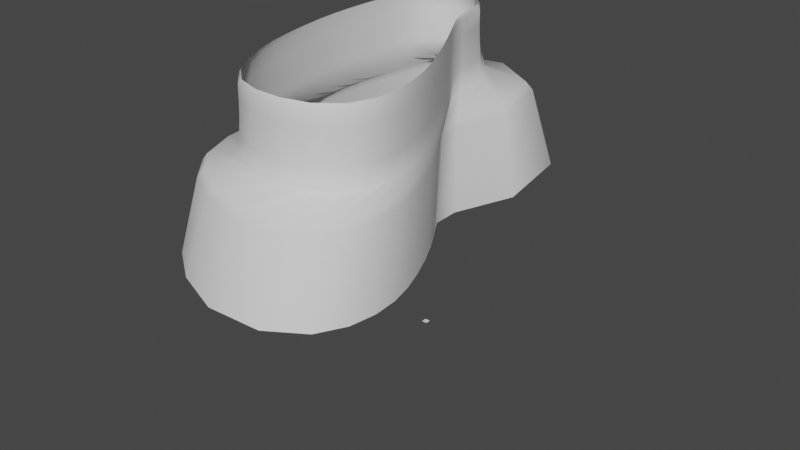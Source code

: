 # Source: sb_jungleHills.blend  (saved by Blender 3.5.10; exported with 4.5.12 LTS)
import bpy
from mathutils import Matrix  # noqa: F401  (used for matrix-valued properties, if any)

bpy.ops.wm.read_factory_settings(use_empty=True)
scene = bpy.context.scene
scene.name = 'Scene'

# ---- collections
col_main = bpy.data.collections.new('Main'); scene.collection.children.link(col_main)
col_skullcave = bpy.data.collections.new('SkullCave'); scene.collection.children.link(col_skullcave)

# ---- images (referenced by path relative to the original .blend; pixels are not part of the script)
import os
ASSET_DIR = os.environ.get("B2B_ASSET_DIR", "")  # directory of the original .blend (textures are referenced by path, not embedded)
HERE = os.path.dirname(os.path.abspath(__file__))  # packed textures are extracted next to this script under _unpacked/

def load_image(name, relpath, width, height, colorspace="sRGB"):
    """Load a texture the original file referenced (path relative to the .blend, or extracted next to this script)."""
    p = next((c for c in (os.path.join(HERE, relpath), os.path.join(ASSET_DIR, relpath)) if relpath and os.path.exists(c)), "")
    if p:
        img = bpy.data.images.load(p, check_existing=True)
        img.name = name
    else:  # same state as the original file: an image datablock whose file is absent (Cycles renders it pink)
        img = bpy.data.images.new(name, width, height)
        img.source = "FILE"
        img.filepath = "//" + (relpath or name)
    img.colorspace_settings.name = colorspace
    return img
img_tx_cliff_400_png = load_image('tx_cliff_400.png', 'tx_cliff_400.png', 1024, 1024, 'sRGB')
img_tx_cliff_ledge_400_png = load_image('tx_cliff_ledge_400.png', 'tx_cliff_ledge_400.png', 1024, 1024, 'sRGB')
img_tx_grass_dark_200_png = load_image('tx_grass_dark_200.png', 'tx_grass_dark_200.png', 1024, 1024, 'sRGB')

# ---- materials (node trees are filled in below, after node groups)
mat_uv_cliff_400 = bpy.data.materials.new('uv_cliff_400')
mat_uv_cliff_400.use_transparent_shadow = False
mat_uv_cliff_ledge_400 = bpy.data.materials.new('uv_cliff_ledge_400')
mat_uv_cliff_ledge_400.use_transparent_shadow = False
mat_uv_grass = bpy.data.materials.new('uv_grass')
mat_uv_grass.use_transparent_shadow = False

# ---- node groups
ng_hullsweep = bpy.data.node_groups.new('HullSweep', 'GeometryNodeTree')
_s = ng_hullsweep.interface.new_socket(name='Mesh', in_out='OUTPUT', socket_type='NodeSocketGeometry')
_s = ng_hullsweep.interface.new_socket(name='Mesh', in_out='INPUT', socket_type='NodeSocketGeometry')
_s = ng_hullsweep.interface.new_socket(name='Resolution', in_out='INPUT', socket_type='NodeSocketInt')
_s.default_value = 32
_s.min_value = 3
_s.max_value = 512
ng_hullsweep.is_modifier = True
# nodes of 'HullSweep' reference scene objects; filled in after objects exist
ng_auto_smooth = bpy.data.node_groups.new('Auto Smooth', 'GeometryNodeTree')
_s = ng_auto_smooth.interface.new_socket(name='Geometry', in_out='OUTPUT', socket_type='NodeSocketGeometry')
_s = ng_auto_smooth.interface.new_socket(name='Geometry', in_out='INPUT', socket_type='NodeSocketGeometry')
_s = ng_auto_smooth.interface.new_socket(name='Angle', in_out='INPUT', socket_type='NodeSocketFloat')
_s.subtype = 'ANGLE'
_s.min_value = 0.0
_s.max_value = 3.142
ng_auto_smooth.is_modifier = True
_N = ng_auto_smooth.nodes; _L = ng_auto_smooth.links
n0 = _N.new('NodeGroupOutput'); n0.name = 'Group Output'; n0.location = (480, -100)
n1 = _N.new('NodeGroupInput'); n1.name = 'Group Input'; n1.location = (-420, -300)
n2 = _N.new('NodeGroupInput'); n2.name = 'Group Input.001'; n2.location = (-60, -100)
n3 = _N.new('GeometryNodeSetShadeSmooth'); n3.name = 'Set Shade Smooth'; n3.location = (120, -100)
n3.domain = 'EDGE'
n4 = _N.new('GeometryNodeSetShadeSmooth'); n4.name = 'Set Shade Smooth.001'; n4.location = (300, -100)
n5 = _N.new('GeometryNodeInputMeshEdgeAngle'); n5.name = 'Edge Angle'; n5.location = (-420, -220)
n6 = _N.new('GeometryNodeInputEdgeSmooth'); n6.name = 'Is Edge Smooth'; n6.location = (-60, -160)
n7 = _N.new('GeometryNodeInputShadeSmooth'); n7.name = 'Is Face Smooth'; n7.location = (-240, -340)
n8 = _N.new('FunctionNodeBooleanMath'); n8.name = 'Boolean Math'; n8.location = (-60, -220)
n9 = _N.new('FunctionNodeCompare'); n9.name = 'Compare'; n9.location = (-240, -180)
n9.operation = 'LESS_EQUAL'
_L.new(n5.outputs[0], n9.inputs[0])
_L.new(n4.outputs[0], n0.inputs[0])
_L.new(n1.outputs[1], n9.inputs[1])
_L.new(n9.outputs[0], n8.inputs[0])
_L.new(n7.outputs[0], n8.inputs[1])
_L.new(n2.outputs[0], n3.inputs[0])
_L.new(n6.outputs[0], n3.inputs[1])
_L.new(n3.outputs[0], n4.inputs[0])
_L.new(n8.outputs[0], n3.inputs[2])
n0.is_active_output = True

# ---- material node trees
mat_uv_cliff_400.use_nodes = True; mat_uv_cliff_400.node_tree.nodes.clear()
_N = mat_uv_cliff_400.node_tree.nodes; _L = mat_uv_cliff_400.node_tree.links
n0 = _N.new('ShaderNodeBsdfPrincipled'); n0.name = 'Principled BSDF'; n0.location = (10, 300)
n0.distribution = 'GGX'
n0.subsurface_method = 'RANDOM_WALK_SKIN'
n0.inputs[3].default_value = 1.45
n0.inputs[13].default_value = 0.0
n0.inputs[27].default_value = (0.0, 0.0, 0.0, 1.0)
n0.inputs[28].default_value = 1.0
n1 = _N.new('ShaderNodeOutputMaterial'); n1.name = 'Material Output'; n1.location = (300, 300)
n2 = _N.new('ShaderNodeTexImage'); n2.name = 'Image Texture'; n2.location = (-330, 213)
n2.image = img_tx_cliff_400_png
_L.new(n0.outputs[0], n1.inputs[0])
_L.new(n2.outputs[0], n0.inputs[0])
n1.is_active_output = True
mat_uv_cliff_ledge_400.use_nodes = True; mat_uv_cliff_ledge_400.node_tree.nodes.clear()
_N = mat_uv_cliff_ledge_400.node_tree.nodes; _L = mat_uv_cliff_ledge_400.node_tree.links
n0 = _N.new('ShaderNodeBsdfPrincipled'); n0.name = 'Principled BSDF'; n0.location = (10, 300)
n0.distribution = 'GGX'
n0.subsurface_method = 'RANDOM_WALK_SKIN'
n0.inputs[3].default_value = 1.45
n0.inputs[13].default_value = 0.0
n0.inputs[27].default_value = (0.0, 0.0, 0.0, 1.0)
n0.inputs[28].default_value = 1.0
n1 = _N.new('ShaderNodeOutputMaterial'); n1.name = 'Material Output'; n1.location = (300, 300)
n2 = _N.new('ShaderNodeTexImage'); n2.name = 'Image Texture'; n2.location = (-330, 213)
n2.image = img_tx_cliff_ledge_400_png
_L.new(n0.outputs[0], n1.inputs[0])
_L.new(n2.outputs[0], n0.inputs[0])
n1.is_active_output = True
mat_uv_grass.use_nodes = True; mat_uv_grass.node_tree.nodes.clear()
_N = mat_uv_grass.node_tree.nodes; _L = mat_uv_grass.node_tree.links
n0 = _N.new('ShaderNodeBsdfPrincipled'); n0.name = 'Principled BSDF'; n0.location = (10, 300)
n0.distribution = 'GGX'
n0.subsurface_method = 'RANDOM_WALK_SKIN'
n0.inputs[3].default_value = 1.45
n0.inputs[13].default_value = 0.0
n0.inputs[27].default_value = (0.0, 0.0, 0.0, 1.0)
n0.inputs[28].default_value = 1.0
n1 = _N.new('ShaderNodeOutputMaterial'); n1.name = 'Material Output'; n1.location = (300, 300)
n2 = _N.new('ShaderNodeTexImage'); n2.name = 'Image Texture'; n2.location = (-330, 213)
n2.image = img_tx_grass_dark_200_png
_L.new(n0.outputs[0], n1.inputs[0])
_L.new(n2.outputs[0], n0.inputs[0])
n1.is_active_output = True

# ---- world
world_world = bpy.data.worlds.new('World'); scene.world = world_world
world_world.use_nodes = True; world_world.node_tree.nodes.clear()
_N = world_world.node_tree.nodes; _L = world_world.node_tree.links
n0 = _N.new('ShaderNodeOutputWorld'); n0.name = 'World Output'; n0.location = (300, 300)
n1 = _N.new('ShaderNodeBackground'); n1.name = 'Background'; n1.location = (10, 300)
n1.inputs[0].default_value = (0.05088, 0.05088, 0.05088, 1.0)
_L.new(n1.outputs[0], n0.inputs[0])
n0.is_active_output = True
world_world.color = (0.05088, 0.05088, 0.05088)
world_world.use_sun_shadow = False
world_world.sun_shadow_jitter_overblur = 0.0

# ---- meshes
me_plane = bpy.data.meshes.new('Plane')
me_plane.from_pydata([(-1.0, -1.0, 0.0), (1.0, -1.0, 0.0), (-1.0, 1.0, 0.0), (1.0, 1.0, 0.0)], [], [(0, 1, 3, 2)])
_uv = me_plane.uv_layers.new(name='UVMap')
_uv.uv.foreach_set('vector', [0.0, 0.0, 1.0, 0.0, 1.0, 1.0, 0.0, 1.0])
me_plane.update()
me_plane_001 = bpy.data.meshes.new('Plane.001')
me_plane_001.from_pydata([(0.5502, 11.81, -1.588), (0.5502, 10.01, 7.629e-06), (0.5502, 11.91, -6.132), (0.5502, 12.14, -10.74), (0.5502, 12.9, -16.93), (0.5502, 14.09, -22.53), (0.5502, 28.57, -26.18), (0.5502, 30.84, -28.51), (0.5502, 38.53, -53.23)], [(1, 0), (3, 2), (4, 3), (5, 4), (2, 0), (6, 5), (7, 6), (8, 7)], [])
_k = set([(0, 2), (2, 3), (3, 4), (4, 5)])
me_plane_001.attributes.new('sharp_edge', 'BOOLEAN', 'EDGE').data.foreach_set('value', [ (min(e.vertices), max(e.vertices)) in _k for e in me_plane_001.edges])
_uv = me_plane_001.uv_layers.new(name='UVMap')
_uv.uv.foreach_set('vector', [])
me_plane_001.materials.append(mat_uv_cliff_400)
me_plane_001.materials.append(mat_uv_cliff_ledge_400)
me_plane_001.materials.append(mat_uv_grass)
me_plane_001.update()

# ---- curves / text
cu_beziercircle = bpy.data.curves.new('BezierCircle', 'CURVE')
cu_beziercircle.dimensions = '3D'
_sp = cu_beziercircle.splines.new('BEZIER'); _sp.bezier_points.add(3)
_sp.bezier_points.foreach_set('co', [-12.0, 0.0, 0.0, 0.0, 12.0, 0.0, 12.0, 0.0, 0.0, 27.8, -86.43, 1.907e-06])
_sp.bezier_points.foreach_set('handle_left', [-17.83, -32.61, 4.046e-07, -6.626, 12.0, 0.0, 8.922, 5.867, -7.533e-08, 60.5, -76.09, 1.679e-06])
_sp.bezier_points.foreach_set('handle_right', [-10.83, 6.522, -8.093e-08, 6.626, 12.0, 0.0, 27.39, -29.34, 3.766e-07, -7.626, -97.63, 2.154e-06])
for _p, _l, _r in zip(_sp.bezier_points, ['AUTO', 'AUTO', 'AUTO', 'AUTO'], ['AUTO', 'AUTO', 'AUTO', 'AUTO']): _p.handle_left_type = _l; _p.handle_right_type = _r
_sp.order_u = 0
_sp.order_v = 0
_sp.use_cyclic_u = True
cu_beziercircle.use_path = True
cu_beziercircle.fill_mode = 'FULL'

# ---- objects
ob_empty = bpy.data.objects.new('Empty', None)
ob_plane = bpy.data.objects.new('Plane', me_plane)
ob_beziercircle = bpy.data.objects.new('BezierCircle', cu_beziercircle)
ob_c9l1_001 = bpy.data.objects.new('C9L1.001', me_plane_001)
_N = ng_hullsweep.nodes; _L = ng_hullsweep.links
n0 = _N.new('NodeGroupOutput'); n0.name = 'Group Output'; n0.location = (447, 0)
n1 = _N.new('GeometryNodeCurveToMesh'); n1.name = 'Curve to Mesh'; n1.location = (257, 27)
n2 = _N.new('GeometryNodeMeshToCurve'); n2.name = 'Mesh to Curve'; n2.location = (-257, 168)
n3 = _N.new('GeometryNodeTransform'); n3.name = 'Transform'; n3.location = (-37, 207)
n3.inputs[1].default_value = (-1.0, 0.0, 0.0)
n3.inputs[2].default_value = (1.571, 0.0, 0.0)
n4 = _N.new('NodeGroupInput'); n4.name = 'Group Input'; n4.location = (-457, 0)
n5 = _N.new('GeometryNodeObjectInfo'); n5.name = 'Object Info'; n5.location = (-356, -216)
n5.inputs[0].default_value = ob_beziercircle
n6 = _N.new('GeometryNodeResampleCurve'); n6.name = 'Resample Curve'; n6.location = (-147, -180)
n6.keep_last_segment = False
n7 = _N.new('GeometryNodeInputNamedAttribute'); n7.name = 'Named Attribute'; n7.location = (232, 27)
n7.inputs[0].default_value = 'radius'
n8 = _N.new('GeometryNodeSwitch'); n8.name = 'Switch'; n8.location = (232, 27)
n8.input_type = 'FLOAT'
n8.inputs[1].default_value = 1.0
_L.new(n4.outputs[0], n2.inputs[0])
_L.new(n1.outputs[0], n0.inputs[0])
_L.new(n3.outputs[0], n1.inputs[1])
_L.new(n2.outputs[0], n3.inputs[0])
_L.new(n5.outputs[4], n6.inputs[0])
_L.new(n4.outputs[1], n6.inputs[2])
_L.new(n6.outputs[0], n1.inputs[0])
_L.new(n7.outputs[1], n8.inputs[0])
_L.new(n7.outputs[0], n8.inputs[2])
_L.new(n8.outputs[0], n1.inputs[2])
n0.is_active_output = True

# ---- transforms, parenting, visibility, modifiers, constraints
ob_empty.location = (-103.3, -74.7, 39.61)
ob_empty.rotation_euler = (0.0, -0.0, 3.142)
ob_empty.scale = (103.5, 103.5, 103.5)
ob_empty.empty_display_type = 'IMAGE'
ob_empty.empty_display_size = 5.0
ob_plane.location = (0.0, 0.0, 0.0)
ob_beziercircle.location = (0.0, 0.0, 116.9)
ob_c9l1_001.location = (0.0, 0.0, 116.9)
_m = ob_c9l1_001.modifiers.new('GeometryNodes', 'NODES')
_m.node_group = ng_hullsweep
_m = ob_c9l1_001.modifiers.new('Auto Smooth', 'NODES')
_m.node_group = ng_auto_smooth
_gi = [s.identifier for s in ng_auto_smooth.interface.items_tree if s.item_type == 'SOCKET' and s.in_out == 'INPUT']
_m[_gi[1]] = 3.142  # Angle

# ---- collection membership
scene.collection.objects.link(ob_empty)
scene.collection.objects.link(ob_plane)
scene.collection.objects.link(ob_beziercircle)
col_main.objects.link(ob_c9l1_001)

# ---- scene / render settings (as saved in the file)
scene.frame_start = 1; scene.frame_end = 250; scene.frame_set(0)
scene.render.engine = 'BLENDER_EEVEE_NEXT'
scene.cycles.sampling_pattern = 'TABULATED_SOBOL'
scene.cycles.use_light_tree = False
scene.view_settings.view_transform = 'Filmic'
bpy.context.view_layer.update()

# ---- added for rendering (the .blend has no active camera and no usable light): camera, sun
cam_auto = bpy.data.cameras.new('AutoCamera')
cam_auto.lens = 50.0
cam_auto.sensor_width = 36.0
cam_auto.clip_end = 3370.12
ob_auto_camera = bpy.data.objects.new('AutoCamera', cam_auto)
scene.collection.objects.link(ob_auto_camera)
ob_auto_camera.location = (210.219, -266.805, 212.58)
ob_auto_camera.rotation_euler = (1.09748, -7.21219e-08, 0.694738)
scene.camera = ob_auto_camera
light_auto_sun = bpy.data.lights.new('AutoSun', 'SUN')
light_auto_sun.energy = 3.0
light_auto_sun.angle = 0.0523599
ob_auto_sun = bpy.data.objects.new('AutoSun', light_auto_sun)
scene.collection.objects.link(ob_auto_sun)
ob_auto_sun.rotation_euler = (0.872665, 0.174533, 0.523599)
bpy.context.view_layer.update()

